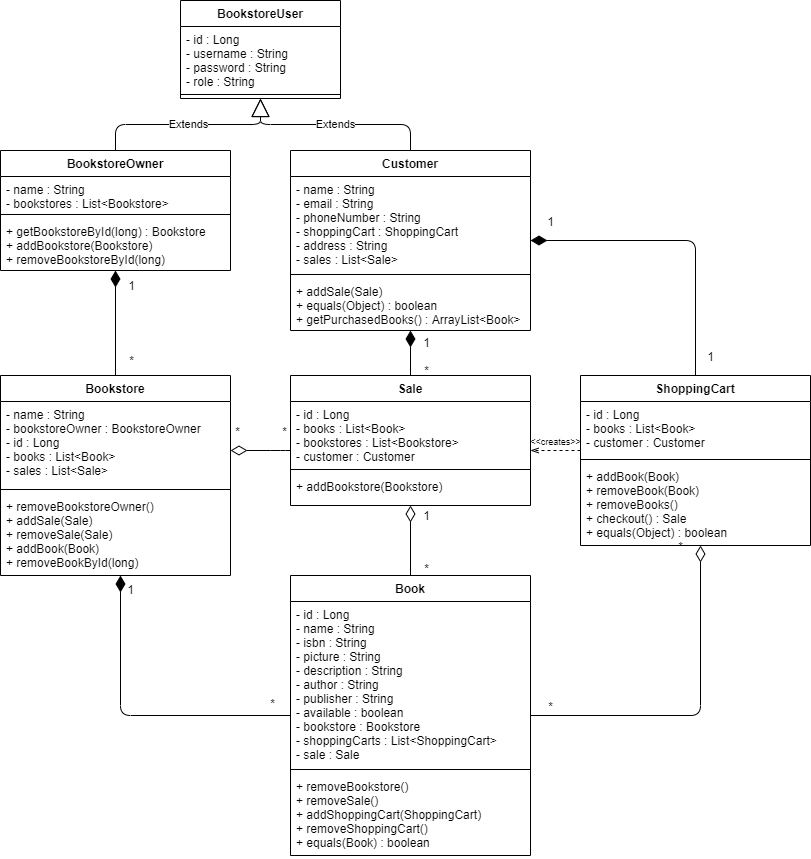

The diagram above was exported from draw.io. Its source (the exported page's mxGraphModel, read from the mxfile embedded in the PNG):
<mxGraphModel dx="1038" dy="548" grid="1" gridSize="10" guides="1" tooltips="1" connect="1" arrows="1" fold="1" page="1" pageScale="1" pageWidth="850" pageHeight="1100" background="#ffffff" math="0" shadow="0">
  <root>
    <mxCell id="0" />
    <mxCell id="1" parent="0" />
    <mxCell id="p7xQfq64kpR62fImdPw8-28" value="" style="endArrow=none;html=1;endSize=12;startArrow=diamondThin;startSize=14;startFill=1;edgeStyle=orthogonalEdgeStyle;align=left;verticalAlign=bottom;endFill=0;" parent="1" source="p7xQfq64kpR62fImdPw8-6" target="p7xQfq64kpR62fImdPw8-10" edge="1">
      <mxGeometry x="-1" y="3" relative="1" as="geometry">
        <mxPoint x="90" y="420" as="sourcePoint" />
        <mxPoint x="250" y="420" as="targetPoint" />
      </mxGeometry>
    </mxCell>
    <mxCell id="p7xQfq64kpR62fImdPw8-29" value="1" style="text;html=1;align=center;verticalAlign=middle;resizable=0;points=[];labelBackgroundColor=#ffffff;" parent="p7xQfq64kpR62fImdPw8-28" vertex="1" connectable="0">
      <mxGeometry x="-0.7761" y="-1" relative="1" as="geometry">
        <mxPoint x="16" y="2.09" as="offset" />
      </mxGeometry>
    </mxCell>
    <mxCell id="p7xQfq64kpR62fImdPw8-30" value="*" style="text;html=1;align=center;verticalAlign=middle;resizable=0;points=[];labelBackgroundColor=#ffffff;" parent="p7xQfq64kpR62fImdPw8-28" vertex="1" connectable="0">
      <mxGeometry x="0.6924" y="-1" relative="1" as="geometry">
        <mxPoint x="16" as="offset" />
      </mxGeometry>
    </mxCell>
    <mxCell id="p7xQfq64kpR62fImdPw8-31" value="" style="endArrow=none;html=1;endSize=12;startArrow=diamondThin;startSize=14;startFill=1;edgeStyle=orthogonalEdgeStyle;align=left;verticalAlign=bottom;endFill=0;" parent="1" source="p7xQfq64kpR62fImdPw8-10" target="p7xQfq64kpR62fImdPw8-1" edge="1">
      <mxGeometry x="-1" y="3" relative="1" as="geometry">
        <mxPoint x="-220" y="470" as="sourcePoint" />
        <mxPoint x="-60" y="470" as="targetPoint" />
        <Array as="points">
          <mxPoint x="140" y="805" />
        </Array>
      </mxGeometry>
    </mxCell>
    <mxCell id="p7xQfq64kpR62fImdPw8-32" value="1" style="text;html=1;align=center;verticalAlign=middle;resizable=0;points=[];labelBackgroundColor=#ffffff;" parent="p7xQfq64kpR62fImdPw8-31" vertex="1" connectable="0">
      <mxGeometry x="-0.9106" y="1" relative="1" as="geometry">
        <mxPoint x="8.99" y="-0.4400000000000013" as="offset" />
      </mxGeometry>
    </mxCell>
    <mxCell id="p7xQfq64kpR62fImdPw8-33" value="*" style="text;html=1;align=center;verticalAlign=middle;resizable=0;points=[];labelBackgroundColor=#ffffff;" parent="p7xQfq64kpR62fImdPw8-31" vertex="1" connectable="0">
      <mxGeometry x="0.9222" y="1" relative="1" as="geometry">
        <mxPoint x="-6.719999999999999" y="-12" as="offset" />
      </mxGeometry>
    </mxCell>
    <mxCell id="p7xQfq64kpR62fImdPw8-34" value="" style="endArrow=none;html=1;endSize=12;startArrow=diamondThin;startSize=14;startFill=1;edgeStyle=orthogonalEdgeStyle;align=left;verticalAlign=bottom;endFill=0;" parent="1" source="p7xQfq64kpR62fImdPw8-15" target="p7xQfq64kpR62fImdPw8-24" edge="1">
      <mxGeometry x="-0.4286" y="15" relative="1" as="geometry">
        <mxPoint x="430" y="450" as="sourcePoint" />
        <mxPoint x="590" y="450" as="targetPoint" />
        <mxPoint as="offset" />
      </mxGeometry>
    </mxCell>
    <mxCell id="p7xQfq64kpR62fImdPw8-35" value="1" style="text;html=1;align=center;verticalAlign=middle;resizable=0;points=[];labelBackgroundColor=#ffffff;" parent="p7xQfq64kpR62fImdPw8-34" vertex="1" connectable="0">
      <mxGeometry x="0.8175" y="1" relative="1" as="geometry">
        <mxPoint x="13.97" y="7.79" as="offset" />
      </mxGeometry>
    </mxCell>
    <mxCell id="p7xQfq64kpR62fImdPw8-36" value="1" style="text;html=1;align=center;verticalAlign=middle;resizable=0;points=[];labelBackgroundColor=#ffffff;" parent="p7xQfq64kpR62fImdPw8-34" vertex="1" connectable="0">
      <mxGeometry x="-0.8415" y="2" relative="1" as="geometry">
        <mxPoint x="-4.140000000000001" y="-18" as="offset" />
      </mxGeometry>
    </mxCell>
    <mxCell id="p7xQfq64kpR62fImdPw8-37" value="" style="endArrow=none;html=1;endSize=12;startArrow=diamondThin;startSize=14;startFill=1;edgeStyle=orthogonalEdgeStyle;align=left;verticalAlign=bottom;endFill=0;" parent="1" source="p7xQfq64kpR62fImdPw8-15" target="p7xQfq64kpR62fImdPw8-19" edge="1">
      <mxGeometry x="-1" y="3" relative="1" as="geometry">
        <mxPoint x="425" y="370" as="sourcePoint" />
        <mxPoint x="730" y="620" as="targetPoint" />
        <Array as="points" />
      </mxGeometry>
    </mxCell>
    <mxCell id="p7xQfq64kpR62fImdPw8-38" value="1" style="text;html=1;align=center;verticalAlign=middle;resizable=0;points=[];labelBackgroundColor=#ffffff;" parent="p7xQfq64kpR62fImdPw8-37" vertex="1" connectable="0">
      <mxGeometry x="-0.7874" relative="1" as="geometry">
        <mxPoint x="15" y="6.309999999999999" as="offset" />
      </mxGeometry>
    </mxCell>
    <mxCell id="p7xQfq64kpR62fImdPw8-39" value="*" style="text;html=1;align=center;verticalAlign=middle;resizable=0;points=[];labelBackgroundColor=#ffffff;" parent="p7xQfq64kpR62fImdPw8-37" vertex="1" connectable="0">
      <mxGeometry x="0.8825" relative="1" as="geometry">
        <mxPoint x="15" y="-3" as="offset" />
      </mxGeometry>
    </mxCell>
    <mxCell id="p7xQfq64kpR62fImdPw8-40" value="" style="endArrow=none;html=1;endSize=12;startArrow=diamondThin;startSize=14;startFill=0;edgeStyle=orthogonalEdgeStyle;align=left;verticalAlign=bottom;endFill=0;" parent="1" source="p7xQfq64kpR62fImdPw8-11" target="p7xQfq64kpR62fImdPw8-19" edge="1">
      <mxGeometry x="-1" y="3" relative="1" as="geometry">
        <mxPoint x="310" y="540" as="sourcePoint" />
        <mxPoint x="285" y="550" as="targetPoint" />
        <Array as="points">
          <mxPoint x="300" y="540" />
          <mxPoint x="300" y="540" />
        </Array>
      </mxGeometry>
    </mxCell>
    <mxCell id="p7xQfq64kpR62fImdPw8-41" value="*" style="text;html=1;align=center;verticalAlign=middle;resizable=0;points=[];labelBackgroundColor=#ffffff;" parent="p7xQfq64kpR62fImdPw8-40" vertex="1" connectable="0">
      <mxGeometry x="-0.9712" y="-1" relative="1" as="geometry">
        <mxPoint x="5.83" y="-21" as="offset" />
      </mxGeometry>
    </mxCell>
    <mxCell id="p7xQfq64kpR62fImdPw8-42" value="*" style="text;html=1;align=center;verticalAlign=middle;resizable=0;points=[];labelBackgroundColor=#ffffff;" parent="p7xQfq64kpR62fImdPw8-40" vertex="1" connectable="0">
      <mxGeometry x="0.9576" y="1" relative="1" as="geometry">
        <mxPoint x="-6" y="-19" as="offset" />
      </mxGeometry>
    </mxCell>
    <mxCell id="p7xQfq64kpR62fImdPw8-43" value="" style="endArrow=none;html=1;endSize=12;startArrow=diamondThin;startSize=14;startFill=0;edgeStyle=orthogonalEdgeStyle;align=left;verticalAlign=bottom;endFill=0;" parent="1" source="p7xQfq64kpR62fImdPw8-19" target="p7xQfq64kpR62fImdPw8-1" edge="1">
      <mxGeometry x="-1" y="3" relative="1" as="geometry">
        <mxPoint x="425" y="540" as="sourcePoint" />
        <mxPoint x="790" y="500" as="targetPoint" />
        <Array as="points" />
      </mxGeometry>
    </mxCell>
    <mxCell id="p7xQfq64kpR62fImdPw8-44" value="*" style="text;html=1;align=center;verticalAlign=middle;resizable=0;points=[];labelBackgroundColor=#ffffff;" parent="p7xQfq64kpR62fImdPw8-43" vertex="1" connectable="0">
      <mxGeometry x="0.9683" y="-3" relative="1" as="geometry">
        <mxPoint x="18" y="-7" as="offset" />
      </mxGeometry>
    </mxCell>
    <mxCell id="p7xQfq64kpR62fImdPw8-45" value="1" style="text;html=1;align=center;verticalAlign=middle;resizable=0;points=[];labelBackgroundColor=#ffffff;" parent="p7xQfq64kpR62fImdPw8-43" vertex="1" connectable="0">
      <mxGeometry x="-0.9734" y="-1" relative="1" as="geometry">
        <mxPoint x="16" y="8.84" as="offset" />
      </mxGeometry>
    </mxCell>
    <mxCell id="p7xQfq64kpR62fImdPw8-54" style="edgeStyle=orthogonalEdgeStyle;rounded=0;orthogonalLoop=1;jettySize=auto;html=1;endArrow=openThin;endFill=0;dashed=1;" parent="1" source="p7xQfq64kpR62fImdPw8-24" target="p7xQfq64kpR62fImdPw8-19" edge="1">
      <mxGeometry relative="1" as="geometry">
        <Array as="points">
          <mxPoint x="570" y="540" />
          <mxPoint x="570" y="540" />
        </Array>
      </mxGeometry>
    </mxCell>
    <mxCell id="p7xQfq64kpR62fImdPw8-59" value="&amp;lt;&amp;lt;creates&amp;gt;&amp;gt;" style="text;html=1;align=center;verticalAlign=middle;resizable=0;points=[];labelBackgroundColor=#ffffff;fontSize=9;" parent="p7xQfq64kpR62fImdPw8-54" vertex="1" connectable="0">
      <mxGeometry x="-0.1532" y="1" relative="1" as="geometry">
        <mxPoint x="-4.63" y="-11" as="offset" />
      </mxGeometry>
    </mxCell>
    <mxCell id="p7xQfq64kpR62fImdPw8-46" value="" style="endArrow=none;html=1;endSize=12;startArrow=diamondThin;startSize=14;startFill=0;edgeStyle=orthogonalEdgeStyle;align=left;verticalAlign=bottom;endFill=0;" parent="1" source="p7xQfq64kpR62fImdPw8-24" target="p7xQfq64kpR62fImdPw8-1" edge="1">
      <mxGeometry x="-1" y="3" relative="1" as="geometry">
        <mxPoint x="720" y="510" as="sourcePoint" />
        <mxPoint x="650" y="720" as="targetPoint" />
        <Array as="points">
          <mxPoint x="720" y="805" />
        </Array>
      </mxGeometry>
    </mxCell>
    <mxCell id="p7xQfq64kpR62fImdPw8-47" value="*" style="text;html=1;align=center;verticalAlign=middle;resizable=0;points=[];labelBackgroundColor=#ffffff;" parent="p7xQfq64kpR62fImdPw8-46" vertex="1" connectable="0">
      <mxGeometry x="-0.0272" y="-325" relative="1" as="geometry">
        <mxPoint x="304.97" y="-165" as="offset" />
      </mxGeometry>
    </mxCell>
    <mxCell id="p7xQfq64kpR62fImdPw8-48" value="*" style="text;html=1;align=center;verticalAlign=middle;resizable=0;points=[];labelBackgroundColor=#ffffff;" parent="p7xQfq64kpR62fImdPw8-46" vertex="1" connectable="0">
      <mxGeometry x="0.8955" relative="1" as="geometry">
        <mxPoint x="1" y="-10" as="offset" />
      </mxGeometry>
    </mxCell>
    <mxCell id="gDFDvb5hDnYbmD_zSfTQ-5" value="Extends" style="endArrow=block;endSize=16;endFill=0;html=1;strokeColor=#000000;rounded=1;edgeStyle=orthogonalEdgeStyle;" parent="1" source="p7xQfq64kpR62fImdPw8-6" target="gDFDvb5hDnYbmD_zSfTQ-1" edge="1">
      <mxGeometry width="160" relative="1" as="geometry">
        <mxPoint x="180" y="160" as="sourcePoint" />
        <mxPoint x="340" y="160" as="targetPoint" />
      </mxGeometry>
    </mxCell>
    <mxCell id="gDFDvb5hDnYbmD_zSfTQ-6" value="Extends" style="endArrow=block;endSize=16;endFill=0;html=1;strokeColor=#000000;edgeStyle=orthogonalEdgeStyle;" parent="1" source="p7xQfq64kpR62fImdPw8-15" target="gDFDvb5hDnYbmD_zSfTQ-1" edge="1">
      <mxGeometry width="160" relative="1" as="geometry">
        <mxPoint x="370" y="170" as="sourcePoint" />
        <mxPoint x="530" y="170" as="targetPoint" />
      </mxGeometry>
    </mxCell>
    <mxCell id="p7xQfq64kpR62fImdPw8-10" value="Bookstore" style="swimlane;fontStyle=1;align=center;verticalAlign=top;childLayout=stackLayout;horizontal=1;startSize=26;horizontalStack=0;resizeParent=1;resizeParentMax=0;resizeLast=0;collapsible=1;marginBottom=0;" parent="1" vertex="1">
      <mxGeometry x="20" y="465" width="230" height="200" as="geometry" />
    </mxCell>
    <mxCell id="p7xQfq64kpR62fImdPw8-11" value="- name : String&#10;- bookstoreOwner : BookstoreOwner&#10;- id : Long&#10;- books : List&lt;Book&gt;&#10;- sales : List&lt;Sale&gt;" style="text;strokeColor=none;fillColor=none;align=left;verticalAlign=top;spacingLeft=4;spacingRight=4;overflow=hidden;rotatable=0;points=[[0,0.5],[1,0.5]];portConstraint=eastwest;" parent="p7xQfq64kpR62fImdPw8-10" vertex="1">
      <mxGeometry y="26" width="230" height="84" as="geometry" />
    </mxCell>
    <mxCell id="p7xQfq64kpR62fImdPw8-12" value="" style="line;strokeWidth=1;fillColor=none;align=left;verticalAlign=middle;spacingTop=-1;spacingLeft=3;spacingRight=3;rotatable=0;labelPosition=right;points=[];portConstraint=eastwest;" parent="p7xQfq64kpR62fImdPw8-10" vertex="1">
      <mxGeometry y="110" width="230" height="8" as="geometry" />
    </mxCell>
    <mxCell id="p7xQfq64kpR62fImdPw8-13" value="+ removeBookstoreOwner()&#10;+ addSale(Sale)&#10;+ removeSale(Sale)&#10;+ addBook(Book)&#10;+ removeBookById(long)" style="text;strokeColor=none;fillColor=none;align=left;verticalAlign=top;spacingLeft=4;spacingRight=4;overflow=hidden;rotatable=0;points=[[0,0.5],[1,0.5]];portConstraint=eastwest;" parent="p7xQfq64kpR62fImdPw8-10" vertex="1">
      <mxGeometry y="118" width="230" height="82" as="geometry" />
    </mxCell>
    <mxCell id="p7xQfq64kpR62fImdPw8-19" value="Sale" style="swimlane;fontStyle=1;align=center;verticalAlign=top;childLayout=stackLayout;horizontal=1;startSize=26;horizontalStack=0;resizeParent=1;resizeParentMax=0;resizeLast=0;collapsible=1;marginBottom=0;" parent="1" vertex="1">
      <mxGeometry x="310" y="465" width="240" height="130" as="geometry" />
    </mxCell>
    <mxCell id="p7xQfq64kpR62fImdPw8-20" value="- id : Long&#10;- books : List&lt;Book&gt;&#10;- bookstores : List&lt;Bookstore&gt;&#10;- customer : Customer" style="text;strokeColor=none;fillColor=none;align=left;verticalAlign=top;spacingLeft=4;spacingRight=4;overflow=hidden;rotatable=0;points=[[0,0.5],[1,0.5]];portConstraint=eastwest;" parent="p7xQfq64kpR62fImdPw8-19" vertex="1">
      <mxGeometry y="26" width="240" height="64" as="geometry" />
    </mxCell>
    <mxCell id="p7xQfq64kpR62fImdPw8-21" value="" style="line;strokeWidth=1;fillColor=none;align=left;verticalAlign=middle;spacingTop=-1;spacingLeft=3;spacingRight=3;rotatable=0;labelPosition=right;points=[];portConstraint=eastwest;" parent="p7xQfq64kpR62fImdPw8-19" vertex="1">
      <mxGeometry y="90" width="240" height="8" as="geometry" />
    </mxCell>
    <mxCell id="p7xQfq64kpR62fImdPw8-22" value="+ addBookstore(Bookstore)" style="text;strokeColor=none;fillColor=none;align=left;verticalAlign=top;spacingLeft=4;spacingRight=4;overflow=hidden;rotatable=0;points=[[0,0.5],[1,0.5]];portConstraint=eastwest;" parent="p7xQfq64kpR62fImdPw8-19" vertex="1">
      <mxGeometry y="98" width="240" height="32" as="geometry" />
    </mxCell>
    <mxCell id="p7xQfq64kpR62fImdPw8-24" value="ShoppingCart" style="swimlane;fontStyle=1;align=center;verticalAlign=top;childLayout=stackLayout;horizontal=1;startSize=26;horizontalStack=0;resizeParent=1;resizeParentMax=0;resizeLast=0;collapsible=1;marginBottom=0;" parent="1" vertex="1">
      <mxGeometry x="600" y="465" width="230" height="170" as="geometry" />
    </mxCell>
    <mxCell id="p7xQfq64kpR62fImdPw8-25" value="- id : Long&#10;- books : List&lt;Book&gt;&#10;- customer : Customer" style="text;strokeColor=none;fillColor=none;align=left;verticalAlign=top;spacingLeft=4;spacingRight=4;overflow=hidden;rotatable=0;points=[[0,0.5],[1,0.5]];portConstraint=eastwest;" parent="p7xQfq64kpR62fImdPw8-24" vertex="1">
      <mxGeometry y="26" width="230" height="54" as="geometry" />
    </mxCell>
    <mxCell id="p7xQfq64kpR62fImdPw8-26" value="" style="line;strokeWidth=1;fillColor=none;align=left;verticalAlign=middle;spacingTop=-1;spacingLeft=3;spacingRight=3;rotatable=0;labelPosition=right;points=[];portConstraint=eastwest;" parent="p7xQfq64kpR62fImdPw8-24" vertex="1">
      <mxGeometry y="80" width="230" height="8" as="geometry" />
    </mxCell>
    <mxCell id="p7xQfq64kpR62fImdPw8-27" value="+ addBook(Book)&#10;+ removeBook(Book)&#10;+ removeBooks()&#10;+ checkout() : Sale&#10;+ equals(Object) : boolean" style="text;strokeColor=none;fillColor=none;align=left;verticalAlign=top;spacingLeft=4;spacingRight=4;overflow=hidden;rotatable=0;points=[[0,0.5],[1,0.5]];portConstraint=eastwest;" parent="p7xQfq64kpR62fImdPw8-24" vertex="1">
      <mxGeometry y="88" width="230" height="82" as="geometry" />
    </mxCell>
    <mxCell id="p7xQfq64kpR62fImdPw8-1" value="Book" style="swimlane;fontStyle=1;align=center;verticalAlign=top;childLayout=stackLayout;horizontal=1;startSize=26;horizontalStack=0;resizeParent=1;resizeParentMax=0;resizeLast=0;collapsible=1;marginBottom=0;" parent="1" vertex="1">
      <mxGeometry x="310" y="665" width="240" height="280" as="geometry" />
    </mxCell>
    <mxCell id="p7xQfq64kpR62fImdPw8-2" value="- id : Long&#10;- name : String&#10;- isbn : String&#10;- picture : String&#10;- description : String&#10;- author : String&#10;- publisher : String&#10;- available : boolean&#10;- bookstore : Bookstore&#10;- shoppingCarts : List&lt;ShoppingCart&gt;&#10;- sale : Sale" style="text;strokeColor=none;fillColor=none;align=left;verticalAlign=top;spacingLeft=4;spacingRight=4;overflow=hidden;rotatable=0;points=[[0,0.5],[1,0.5]];portConstraint=eastwest;" parent="p7xQfq64kpR62fImdPw8-1" vertex="1">
      <mxGeometry y="26" width="240" height="164" as="geometry" />
    </mxCell>
    <mxCell id="p7xQfq64kpR62fImdPw8-3" value="" style="line;strokeWidth=1;fillColor=none;align=left;verticalAlign=middle;spacingTop=-1;spacingLeft=3;spacingRight=3;rotatable=0;labelPosition=right;points=[];portConstraint=eastwest;" parent="p7xQfq64kpR62fImdPw8-1" vertex="1">
      <mxGeometry y="190" width="240" height="8" as="geometry" />
    </mxCell>
    <mxCell id="p7xQfq64kpR62fImdPw8-4" value="+ removeBookstore()&#10;+ removeSale()&#10;+ addShoppingCart(ShoppingCart)&#10;+ removeShoppingCart()&#10;+ equals(Book) : boolean" style="text;strokeColor=none;fillColor=none;align=left;verticalAlign=top;spacingLeft=4;spacingRight=4;overflow=hidden;rotatable=0;points=[[0,0.5],[1,0.5]];portConstraint=eastwest;" parent="p7xQfq64kpR62fImdPw8-1" vertex="1">
      <mxGeometry y="198" width="240" height="82" as="geometry" />
    </mxCell>
    <mxCell id="gDFDvb5hDnYbmD_zSfTQ-1" value="BookstoreUser" style="swimlane;fontStyle=1;align=center;verticalAlign=top;childLayout=stackLayout;horizontal=1;startSize=26;horizontalStack=0;resizeParent=1;resizeParentMax=0;resizeLast=0;collapsible=1;marginBottom=0;" parent="1" vertex="1">
      <mxGeometry x="200" y="90" width="160" height="98" as="geometry" />
    </mxCell>
    <mxCell id="gDFDvb5hDnYbmD_zSfTQ-2" value="- id : Long&#10;- username : String&#10;- password : String&#10;- role : String" style="text;strokeColor=none;fillColor=none;align=left;verticalAlign=top;spacingLeft=4;spacingRight=4;overflow=hidden;rotatable=0;points=[[0,0.5],[1,0.5]];portConstraint=eastwest;" parent="gDFDvb5hDnYbmD_zSfTQ-1" vertex="1">
      <mxGeometry y="26" width="160" height="64" as="geometry" />
    </mxCell>
    <mxCell id="gDFDvb5hDnYbmD_zSfTQ-3" value="" style="line;strokeWidth=1;fillColor=none;align=left;verticalAlign=middle;spacingTop=-1;spacingLeft=3;spacingRight=3;rotatable=0;labelPosition=right;points=[];portConstraint=eastwest;" parent="gDFDvb5hDnYbmD_zSfTQ-1" vertex="1">
      <mxGeometry y="90" width="160" height="8" as="geometry" />
    </mxCell>
    <mxCell id="p7xQfq64kpR62fImdPw8-6" value="BookstoreOwner" style="swimlane;fontStyle=1;align=center;verticalAlign=top;childLayout=stackLayout;horizontal=1;startSize=26;horizontalStack=0;resizeParent=1;resizeParentMax=0;resizeLast=0;collapsible=1;marginBottom=0;" parent="1" vertex="1">
      <mxGeometry x="20" y="240" width="230" height="120" as="geometry" />
    </mxCell>
    <mxCell id="p7xQfq64kpR62fImdPw8-7" value="- name : String&#10;- bookstores : List&lt;Bookstore&gt;" style="text;strokeColor=none;fillColor=none;align=left;verticalAlign=top;spacingLeft=4;spacingRight=4;overflow=hidden;rotatable=0;points=[[0,0.5],[1,0.5]];portConstraint=eastwest;" parent="p7xQfq64kpR62fImdPw8-6" vertex="1">
      <mxGeometry y="26" width="230" height="34" as="geometry" />
    </mxCell>
    <mxCell id="p7xQfq64kpR62fImdPw8-8" value="" style="line;strokeWidth=1;fillColor=none;align=left;verticalAlign=middle;spacingTop=-1;spacingLeft=3;spacingRight=3;rotatable=0;labelPosition=right;points=[];portConstraint=eastwest;" parent="p7xQfq64kpR62fImdPw8-6" vertex="1">
      <mxGeometry y="60" width="230" height="8" as="geometry" />
    </mxCell>
    <mxCell id="p7xQfq64kpR62fImdPw8-9" value="+ getBookstoreById(long) : Bookstore&#10;+ addBookstore(Bookstore)&#10;+ removeBookstoreById(long)" style="text;strokeColor=none;fillColor=none;align=left;verticalAlign=top;spacingLeft=4;spacingRight=4;overflow=hidden;rotatable=0;points=[[0,0.5],[1,0.5]];portConstraint=eastwest;" parent="p7xQfq64kpR62fImdPw8-6" vertex="1">
      <mxGeometry y="68" width="230" height="52" as="geometry" />
    </mxCell>
    <mxCell id="p7xQfq64kpR62fImdPw8-15" value="Customer" style="swimlane;fontStyle=1;align=center;verticalAlign=top;childLayout=stackLayout;horizontal=1;startSize=26;horizontalStack=0;resizeParent=1;resizeParentMax=0;resizeLast=0;collapsible=1;marginBottom=0;" parent="1" vertex="1">
      <mxGeometry x="310" y="240" width="240" height="180" as="geometry" />
    </mxCell>
    <mxCell id="p7xQfq64kpR62fImdPw8-16" value="- name : String&#10;- email : String&#10;- phoneNumber : String&#10;- shoppingCart : ShoppingCart&#10;- address : String&#10;- sales : List&lt;Sale&gt;" style="text;strokeColor=none;fillColor=none;align=left;verticalAlign=top;spacingLeft=4;spacingRight=4;overflow=hidden;rotatable=0;points=[[0,0.5],[1,0.5]];portConstraint=eastwest;" parent="p7xQfq64kpR62fImdPw8-15" vertex="1">
      <mxGeometry y="26" width="240" height="94" as="geometry" />
    </mxCell>
    <mxCell id="p7xQfq64kpR62fImdPw8-17" value="" style="line;strokeWidth=1;fillColor=none;align=left;verticalAlign=middle;spacingTop=-1;spacingLeft=3;spacingRight=3;rotatable=0;labelPosition=right;points=[];portConstraint=eastwest;" parent="p7xQfq64kpR62fImdPw8-15" vertex="1">
      <mxGeometry y="120" width="240" height="8" as="geometry" />
    </mxCell>
    <mxCell id="p7xQfq64kpR62fImdPw8-18" value="+ addSale(Sale)&#10;+ equals(Object) : boolean&#10;+ getPurchasedBooks() : ArrayList&lt;Book&gt;" style="text;strokeColor=none;fillColor=none;align=left;verticalAlign=top;spacingLeft=4;spacingRight=4;overflow=hidden;rotatable=0;points=[[0,0.5],[1,0.5]];portConstraint=eastwest;" parent="p7xQfq64kpR62fImdPw8-15" vertex="1">
      <mxGeometry y="128" width="240" height="52" as="geometry" />
    </mxCell>
  </root>
</mxGraphModel>